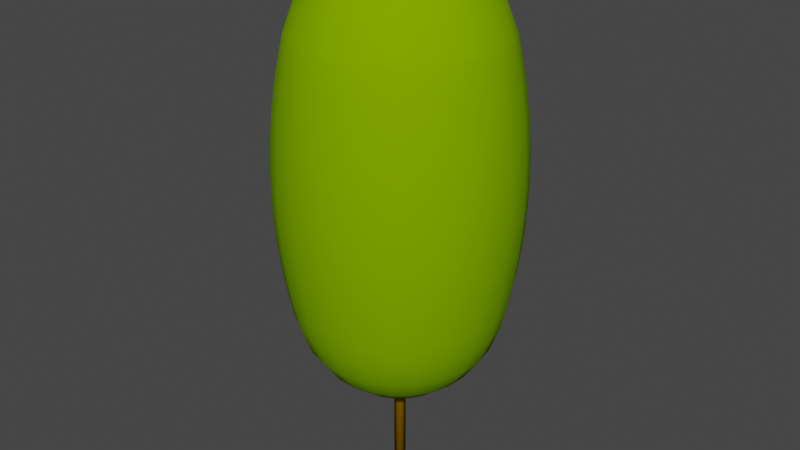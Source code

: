 # Source: LPo28m.blend  (saved by Blender 4.0.36; exported with 4.5.12 LTS)
import bpy
from mathutils import Matrix  # noqa: F401  (used for matrix-valued properties, if any)

bpy.ops.wm.read_factory_settings(use_empty=True)
scene = bpy.context.scene
scene.name = 'Scene'

# ---- collections
col_collection = bpy.data.collections.new('Collection'); scene.collection.children.link(col_collection)

# ---- materials (node trees are filled in below, after node groups)
mat_surface_style_3937 = bpy.data.materials.new('surface-style-3937')
mat_surface_style_3937.use_transparent_shadow = False
mat_surface_style_3937.diffuse_color = (0.1961, 0.3922, 0.0, 1.0)
mat_surface_style_3937.roughness = 1.0
mat_trunk = bpy.data.materials.new('Trunk')
mat_trunk.use_transparent_shadow = False
mat_trunk.diffuse_color = (0.3922, 0.1961, 0.0, 1.0)
mat_trunk.roughness = 1.0

# ---- material node trees
mat_surface_style_3937.use_nodes = True; mat_surface_style_3937.node_tree.nodes.clear()
_N = mat_surface_style_3937.node_tree.nodes; _L = mat_surface_style_3937.node_tree.links
n0 = _N.new('ShaderNodeBsdfPrincipled'); n0.name = 'Principled BSDF'; n0.location = (0, 300)
n0.inputs[0].default_value = (0.1961, 0.3922, 0.0, 1.0)
n0.inputs[2].default_value = 1.0
n0.inputs[3].default_value = 1.45
n0.inputs[13].default_value = 0.0
n1 = _N.new('ShaderNodeOutputMaterial'); n1.name = 'Material Output'; n1.location = (280, 300)
_L.new(n0.outputs[0], n1.inputs[0])
n1.is_active_output = True
mat_trunk.use_nodes = True; mat_trunk.node_tree.nodes.clear()
_N = mat_trunk.node_tree.nodes; _L = mat_trunk.node_tree.links
n0 = _N.new('ShaderNodeBsdfPrincipled'); n0.name = 'Principled BSDF'; n0.location = (0, 300)
n0.inputs[0].default_value = (0.3922, 0.1961, 0.0, 1.0)
n0.inputs[2].default_value = 1.0
n0.inputs[3].default_value = 1.45
n0.inputs[13].default_value = 0.0
n1 = _N.new('ShaderNodeOutputMaterial'); n1.name = 'Material Output'; n1.location = (280, 300)
_L.new(n0.outputs[0], n1.inputs[0])
n1.is_active_output = True

# ---- world
world_world = bpy.data.worlds.new('World'); scene.world = world_world
world_world.use_nodes = True; world_world.node_tree.nodes.clear()
_N = world_world.node_tree.nodes; _L = world_world.node_tree.links
n0 = _N.new('ShaderNodeOutputWorld'); n0.name = 'World Output'; n0.location = (300, 300)
n1 = _N.new('ShaderNodeBackground'); n1.name = 'Background'; n1.location = (10, 300)
n1.inputs[0].default_value = (0.05088, 0.05088, 0.05088, 1.0)
_L.new(n1.outputs[0], n0.inputs[0])
n0.is_active_output = True
world_world.color = (0.05088, 0.05088, 0.05088)
world_world.use_sun_shadow = False
world_world.sun_shadow_jitter_overblur = 0.0

# ---- meshes
me_lpo28m = bpy.data.meshes.new('LPo28m')
me_lpo28m.from_pydata([(1.39, 0.09854, 27.8), (1.317, 0.4549, 27.8), (1.863e-13, 3.682e-13, 28.0), (1.154, 0.7803, 27.8), (2.544, 0.8788, 27.21), (2.23, 1.507, 27.21), (3.598, 1.243, 26.27), (3.154, 2.132, 26.27), (1.764, 2.033, 27.21), (2.495, 2.875, 26.27), (1.178, 2.421, 27.21), (1.665, 3.423, 26.27), (0.9131, 1.052, 27.8), (0.6096, 1.253, 27.8), (3.055, 3.522, 25.04), (2.04, 4.192, 25.04), (2.685, 0.1904, 27.21), (3.797, 0.2692, 26.27), (3.863, 2.611, 25.04), (3.38, 3.896, 23.73), (3.408, 3.928, 23.62), (2.275, 4.676, 23.62), (2.257, 4.638, 23.73), (0.8852, 4.578, 25.04), (0.9873, 5.106, 23.62), (0.9793, 5.064, 23.73), (4.407, 1.522, 25.04), (4.273, 2.888, 23.73), (4.308, 2.912, 23.62), (1.368, -0.2646, 27.8), (2.643, -0.5111, 27.21), (3.738, -0.7228, 26.27), (4.578, -0.8852, 25.04), (4.651, 0.3297, 25.04), (4.875, 1.684, 23.73), (4.915, 1.698, 23.62), (5.145, 0.3648, 23.73), (5.187, 0.3677, 23.62), (5.064, -0.9793, 23.73), (5.106, -0.9873, 23.62), (1.253, -0.6096, 27.8), (2.421, -1.178, 27.21), (3.423, -1.665, 26.27), (4.192, -2.04, 25.04), (4.638, -2.257, 23.73), (4.676, -2.275, 23.62), (1.052, -0.9131, 27.8), (2.033, -1.764, 27.21), (2.875, -2.495, 26.27), (3.522, -3.055, 25.04), (3.896, -3.38, 23.73), (3.928, -3.408, 23.62), (0.7803, -1.154, 27.8), (1.507, -2.23, 27.21), (2.132, -3.154, 26.27), (2.611, -3.863, 25.04), (2.888, -4.273, 23.73), (2.912, -4.308, 23.62), (0.8788, -2.544, 27.21), (1.243, -3.598, 26.27), (1.522, -4.407, 25.04), (1.684, -4.875, 23.73), (1.698, -4.915, 23.62), (0.1904, -2.685, 27.21), (0.2692, -3.797, 26.27), (0.09854, -1.39, 27.8), (0.4549, -1.317, 27.8), (0.3297, -4.651, 25.04), (0.3648, -5.145, 23.73), (0.3677, -5.187, 23.62), (-0.2646, -1.368, 27.8), (-0.5111, -2.643, 27.21), (-0.7228, -3.738, 26.27), (-0.8852, -4.578, 25.04), (-0.9793, -5.064, 23.73), (-0.9873, -5.106, 23.62), (-2.257, -4.638, 23.73), (-2.04, -4.192, 25.04), (-2.275, -4.676, 23.62), (-3.38, -3.896, 23.73), (-3.055, -3.522, 25.04), (-3.408, -3.928, 23.62), (-3.863, -2.611, 25.04), (-4.273, -2.888, 23.73), (-4.308, -2.912, 23.62), (-3.154, -2.132, 26.27), (-2.495, -2.875, 26.27), (-2.23, -1.507, 27.21), (-1.764, -2.033, 27.21), (-1.154, -0.7803, 27.8), (-0.9131, -1.052, 27.8), (-1.317, -0.4549, 27.8), (-2.544, -0.8788, 27.21), (-3.598, -1.243, 26.27), (-4.407, -1.522, 25.04), (-4.875, -1.684, 23.73), (-4.915, -1.698, 23.62), (-1.39, -0.09854, 27.8), (-2.685, -0.1904, 27.21), (-3.797, -0.2692, 26.27), (-4.651, -0.3297, 25.04), (-5.145, -0.3648, 23.73), (-5.187, -0.3677, 23.62), (-1.368, 0.2646, 27.8), (-2.643, 0.5111, 27.21), (-3.738, 0.7228, 26.27), (-4.578, 0.8852, 25.04), (-5.064, 0.9793, 23.73), (-5.106, 0.9873, 23.62), (-0.6096, -1.253, 27.8), (-1.178, -2.421, 27.21), (-1.665, -3.423, 26.27), (-1.253, 0.6096, 27.8), (-2.421, 1.178, 27.21), (-3.423, 1.665, 26.27), (-4.192, 2.04, 25.04), (-4.638, 2.257, 23.73), (-4.676, 2.275, 23.62), (-1.052, 0.9131, 27.8), (-2.033, 1.764, 27.21), (-2.875, 2.495, 26.27), (-3.522, 3.055, 25.04), (-3.896, 3.38, 23.73), (-3.928, 3.408, 23.62), (-0.7803, 1.154, 27.8), (-1.507, 2.23, 27.21), (-2.132, 3.154, 26.27), (-2.611, 3.863, 25.04), (-2.888, 4.273, 23.73), (-2.912, 4.308, 23.62), (-0.4549, 1.317, 27.8), (-0.8788, 2.544, 27.21), (-1.243, 3.598, 26.27), (-1.522, 4.407, 25.04), (-1.684, 4.875, 23.73), (-1.698, 4.915, 23.62), (0.2646, 1.368, 27.8), (-0.09854, 1.39, 27.8), (0.5111, 2.643, 27.21), (0.7228, 3.738, 26.27), (-0.1904, 2.685, 27.21), (-0.2692, 3.797, 26.27), (-0.3297, 4.651, 25.04), (-0.3677, 5.187, 23.62), (-0.3648, 5.145, 23.73), (5.442, 0.3858, 22.45), (5.157, 1.781, 22.45), (5.652, 0.4007, 21.27), (5.356, 1.85, 21.27), (5.815, 0.4123, 20.09), (5.51, 1.903, 20.09), (5.932, 0.4206, 18.9), (5.621, 1.942, 18.9), (6.002, 0.4255, 17.7), (5.688, 1.965, 17.7), (4.927, 3.33, 18.9), (4.985, 3.37, 17.7), (4.83, 3.265, 20.09), (4.694, 3.173, 21.27), (4.52, 3.055, 22.45), (3.897, 4.492, 18.9), (3.943, 4.545, 17.7), (3.82, 4.403, 20.09), (3.713, 4.28, 21.27), (3.576, 4.121, 22.45), (2.602, 5.348, 18.9), (2.633, 5.411, 17.7), (1.129, 5.839, 18.9), (1.142, 5.908, 17.7), (2.551, 5.242, 20.09), (1.107, 5.724, 20.09), (2.479, 5.095, 21.27), (1.076, 5.563, 21.27), (2.387, 4.906, 22.45), (1.036, 5.357, 22.45), (-0.4206, 5.932, 18.9), (-0.4255, 6.002, 17.7), (2.638, 5.421, 17.1), (2.643, 5.432, 16.5), (1.147, 5.931, 16.5), (1.145, 5.919, 17.1), (5.699, 1.968, 17.1), (5.71, 1.972, 16.5), (5.005, 3.383, 16.5), (4.995, 3.376, 17.1), (5.688, 1.965, 15.3), (4.985, 3.37, 15.3), (6.026, 0.4272, 16.5), (6.002, 0.4255, 15.3), (5.932, 0.4206, 14.1), (5.621, 1.942, 14.1), (5.815, 0.4123, 12.91), (5.51, 1.903, 12.91), (5.652, 0.4007, 11.73), (5.356, 1.85, 11.73), (5.442, 0.3858, 10.55), (5.157, 1.781, 10.55), (5.187, 0.3677, 9.384), (4.915, 1.698, 9.384), (4.651, 0.3297, 7.957), (4.407, 1.522, 7.957), (3.797, 0.2692, 6.732), (3.598, 1.243, 6.732), (2.685, 0.1904, 5.792), (2.544, 0.8788, 5.792), (1.39, 0.09854, 5.202), (1.317, 0.4549, 5.202), (1.863e-13, 3.682e-13, 5.0), (1.368, -0.2646, 5.202), (1.154, 0.7803, 5.202), (2.23, 1.507, 5.792), (3.154, 2.132, 6.732), (3.863, 2.611, 7.957), (4.308, 2.912, 9.384), (4.52, 3.055, 10.55), (4.694, 3.173, 11.73), (4.83, 3.265, 12.91), (4.927, 3.33, 14.1), (0.9131, 1.052, 5.202), (1.764, 2.033, 5.792), (2.495, 2.875, 6.732), (3.055, 3.522, 7.957), (2.04, 4.192, 7.957), (1.665, 3.423, 6.732), (3.408, 3.928, 9.384), (2.275, 4.676, 9.384), (3.576, 4.121, 10.55), (2.387, 4.906, 10.55), (3.713, 4.28, 11.73), (2.479, 5.095, 11.73), (3.82, 4.403, 12.91), (3.897, 4.492, 14.1), (2.551, 5.242, 12.91), (3.943, 4.545, 15.3), (2.602, 5.348, 14.1), (2.633, 5.411, 15.3), (3.959, 4.563, 16.5), (0.8852, 4.578, 7.957), (0.7228, 3.738, 6.732), (1.178, 2.421, 5.792), (0.5111, 2.643, 5.792), (0.6096, 1.253, 5.202), (0.2646, 1.368, 5.202), (0.9873, 5.106, 9.384), (1.036, 5.357, 10.55), (1.076, 5.563, 11.73), (1.107, 5.724, 12.91), (5.931, -1.147, 16.5), (5.908, -1.142, 15.3), (5.839, -1.129, 14.1), (5.724, -1.107, 12.91), (5.563, -1.076, 11.73), (5.357, -1.036, 10.55), (5.106, -0.9873, 9.384), (4.578, -0.8852, 7.957), (3.738, -0.7228, 6.732), (2.643, -0.5111, 5.792), (3.951, 4.554, 17.1), (5.357, -1.036, 22.45), (5.563, -1.076, 21.27), (5.724, -1.107, 20.09), (5.839, -1.129, 18.9), (5.908, -1.142, 17.7), (5.432, -2.643, 16.5), (5.411, -2.633, 15.3), (5.348, -2.602, 14.1), (5.242, -2.551, 12.91), (5.095, -2.479, 11.73), (4.906, -2.387, 10.55), (4.676, -2.275, 9.384), (4.192, -2.04, 7.957), (3.423, -1.665, 6.732), (2.421, -1.178, 5.792), (1.253, -0.6096, 5.202), (6.014, 0.4264, 17.1), (4.906, -2.387, 22.45), (5.095, -2.479, 21.27), (5.242, -2.551, 20.09), (5.348, -2.602, 18.9), (5.411, -2.633, 17.7), (4.563, -3.959, 16.5), (4.545, -3.943, 15.3), (4.492, -3.897, 14.1), (4.403, -3.82, 12.91), (4.28, -3.713, 11.73), (4.121, -3.576, 10.55), (3.928, -3.408, 9.384), (3.522, -3.055, 7.957), (2.875, -2.495, 6.732), (2.033, -1.764, 5.792), (1.052, -0.9131, 5.202), (5.919, -1.145, 17.1), (5.421, -2.638, 17.1), (4.121, -3.576, 22.45), (4.28, -3.713, 21.27), (4.403, -3.82, 20.09), (4.492, -3.897, 18.9), (4.545, -3.943, 17.7), (3.383, -5.005, 16.5), (3.37, -4.985, 15.3), (3.33, -4.927, 14.1), (3.265, -4.83, 12.91), (3.173, -4.694, 11.73), (3.055, -4.52, 10.55), (2.912, -4.308, 9.384), (2.611, -3.863, 7.957), (2.132, -3.154, 6.732), (1.507, -2.23, 5.792), (0.7803, -1.154, 5.202), (4.554, -3.951, 17.1), (3.055, -4.52, 22.45), (3.173, -4.694, 21.27), (3.265, -4.83, 20.09), (3.33, -4.927, 18.9), (3.37, -4.985, 17.7), (1.972, -5.71, 16.5), (1.965, -5.688, 15.3), (1.942, -5.621, 14.1), (1.903, -5.51, 12.91), (1.85, -5.356, 11.73), (1.781, -5.157, 10.55), (1.698, -4.915, 9.384), (1.522, -4.407, 7.957), (1.243, -3.598, 6.732), (0.8788, -2.544, 5.792), (0.4549, -1.317, 5.202), (3.376, -4.995, 17.1), (1.781, -5.157, 22.45), (1.85, -5.356, 21.27), (1.903, -5.51, 20.09), (1.942, -5.621, 18.9), (1.965, -5.688, 17.7), (0.4272, -6.026, 16.5), (0.4255, -6.002, 15.3), (0.4206, -5.932, 14.1), (0.4123, -5.815, 12.91), (0.4007, -5.652, 11.73), (0.3858, -5.442, 10.55), (0.3677, -5.187, 9.384), (0.3297, -4.651, 7.957), (0.2692, -3.797, 6.732), (0.1904, -2.685, 5.792), (0.09854, -1.39, 5.202), (1.968, -5.699, 17.1), (0.3858, -5.442, 22.45), (0.4007, -5.652, 21.27), (0.4123, -5.815, 20.09), (0.4206, -5.932, 18.9), (0.4255, -6.002, 17.7), (-1.147, -5.931, 16.5), (-1.142, -5.908, 15.3), (-1.129, -5.839, 14.1), (-1.107, -5.724, 12.91), (-1.076, -5.563, 11.73), (-1.036, -5.357, 10.55), (-0.9873, -5.106, 9.384), (-0.8852, -4.578, 7.957), (-0.7228, -3.738, 6.732), (-0.5111, -2.643, 5.792), (-0.2646, -1.368, 5.202), (0.4264, -6.014, 17.1), (-1.036, -5.357, 22.45), (-1.076, -5.563, 21.27), (-1.107, -5.724, 20.09), (-1.129, -5.839, 18.9), (-1.142, -5.908, 17.7), (-2.643, -5.432, 16.5), (-2.633, -5.411, 15.3), (-2.602, -5.348, 14.1), (-2.551, -5.242, 12.91), (-2.479, -5.095, 11.73), (-2.387, -4.906, 10.55), (-2.275, -4.676, 9.384), (-2.04, -4.192, 7.957), (-1.665, -3.423, 6.732), (-1.178, -2.421, 5.792), (-0.6096, -1.253, 5.202), (-1.145, -5.919, 17.1), (-2.387, -4.906, 22.45), (-2.479, -5.095, 21.27), (-2.551, -5.242, 20.09), (-2.602, -5.348, 18.9), (-2.633, -5.411, 17.7), (-3.959, -4.563, 16.5), (-3.943, -4.545, 15.3), (-3.897, -4.492, 14.1), (-3.82, -4.403, 12.91), (-3.713, -4.28, 11.73), (-3.576, -4.121, 10.55), (-3.408, -3.928, 9.384), (-3.055, -3.522, 7.957), (-2.495, -2.875, 6.732), (-1.764, -2.033, 5.792), (-0.9131, -1.052, 5.202), (-2.638, -5.421, 17.1), (-3.576, -4.121, 22.45), (-3.713, -4.28, 21.27), (-3.82, -4.403, 20.09), (-3.897, -4.492, 18.9), (-3.943, -4.545, 17.7), (-5.005, -3.383, 16.5), (-4.985, -3.37, 15.3), (-4.927, -3.33, 14.1), (-4.83, -3.265, 12.91), (-4.694, -3.173, 11.73), (-4.52, -3.055, 10.55), (-4.308, -2.912, 9.384), (-3.863, -2.611, 7.957), (-3.154, -2.132, 6.732), (-2.23, -1.507, 5.792), (-1.154, -0.7803, 5.202), (-3.951, -4.554, 17.1), (-4.52, -3.055, 22.45), (-4.694, -3.173, 21.27), (-4.83, -3.265, 20.09), (-4.927, -3.33, 18.9), (-4.985, -3.37, 17.7), (-5.71, -1.972, 16.5), (-5.688, -1.965, 15.3), (-5.621, -1.942, 14.1), (-5.51, -1.903, 12.91), (-5.356, -1.85, 11.73), (-5.157, -1.781, 10.55), (-4.915, -1.698, 9.384), (-4.407, -1.522, 7.957), (-3.598, -1.243, 6.732), (-2.544, -0.8788, 5.792), (-1.317, -0.4549, 5.202), (-4.995, -3.376, 17.1), (-5.157, -1.781, 22.45), (-5.356, -1.85, 21.27), (-5.51, -1.903, 20.09), (-5.621, -1.942, 18.9), (-5.688, -1.965, 17.7), (-6.026, -0.4272, 16.5), (-6.002, -0.4255, 15.3), (-5.932, -0.4206, 14.1), (-5.815, -0.4123, 12.91), (-5.652, -0.4007, 11.73), (-5.442, -0.3858, 10.55), (-5.187, -0.3677, 9.384), (-4.651, -0.3297, 7.957), (-3.797, -0.2692, 6.732), (-2.685, -0.1904, 5.792), (-1.39, -0.09854, 5.202), (-5.699, -1.968, 17.1), (-5.442, -0.3858, 22.45), (-5.652, -0.4007, 21.27), (-5.815, -0.4123, 20.09), (-5.932, -0.4206, 18.9), (-6.002, -0.4255, 17.7), (-5.931, 1.147, 16.5), (-5.908, 1.142, 15.3), (-5.839, 1.129, 14.1), (-5.724, 1.107, 12.91), (-5.563, 1.076, 11.73), (-5.357, 1.036, 10.55), (-5.106, 0.9873, 9.384), (-4.578, 0.8852, 7.957), (-3.738, 0.7228, 6.732), (-2.643, 0.5111, 5.792), (-1.368, 0.2646, 5.202), (-6.014, -0.4264, 17.1), (-5.357, 1.036, 22.45), (-5.563, 1.076, 21.27), (-5.724, 1.107, 20.09), (-5.839, 1.129, 18.9), (-5.908, 1.142, 17.7), (-5.432, 2.643, 16.5), (-5.411, 2.633, 15.3), (-5.348, 2.602, 14.1), (-5.242, 2.551, 12.91), (-5.095, 2.479, 11.73), (-4.906, 2.387, 10.55), (-4.676, 2.275, 9.384), (-4.192, 2.04, 7.957), (-3.423, 1.665, 6.732), (-2.421, 1.178, 5.792), (-1.253, 0.6096, 5.202), (-5.919, 1.145, 17.1), (-4.906, 2.387, 22.45), (-5.095, 2.479, 21.27), (-5.242, 2.551, 20.09), (-5.348, 2.602, 18.9), (-5.411, 2.633, 17.7), (-4.563, 3.959, 16.5), (-4.545, 3.943, 15.3), (-4.492, 3.897, 14.1), (-4.403, 3.82, 12.91), (-4.28, 3.713, 11.73), (-4.121, 3.576, 10.55), (-3.928, 3.408, 9.384), (-3.522, 3.055, 7.957), (-2.875, 2.495, 6.732), (-2.033, 1.764, 5.792), (-1.052, 0.9131, 5.202), (-5.421, 2.638, 17.1), (-4.121, 3.576, 22.45), (-4.28, 3.713, 21.27), (-4.403, 3.82, 20.09), (-4.492, 3.897, 18.9), (-4.545, 3.943, 17.7), (-3.383, 5.005, 16.5), (-3.37, 4.985, 15.3), (-3.33, 4.927, 14.1), (-3.265, 4.83, 12.91), (-3.173, 4.694, 11.73), (-3.055, 4.52, 10.55), (-2.912, 4.308, 9.384), (-2.611, 3.863, 7.957), (-2.132, 3.154, 6.732), (-1.507, 2.23, 5.792), (-0.7803, 1.154, 5.202), (-4.554, 3.951, 17.1), (-3.055, 4.52, 22.45), (-3.173, 4.694, 21.27), (-3.265, 4.83, 20.09), (-3.33, 4.927, 18.9), (-3.37, 4.985, 17.7), (-1.972, 5.71, 16.5), (-1.965, 5.688, 15.3), (-1.942, 5.621, 14.1), (-1.903, 5.51, 12.91), (-1.85, 5.356, 11.73), (-1.781, 5.157, 10.55), (-1.698, 4.915, 9.384), (-1.522, 4.407, 7.957), (-1.243, 3.598, 6.732), (-0.8788, 2.544, 5.792), (-0.4549, 1.317, 5.202), (-3.376, 4.995, 17.1), (-1.781, 5.157, 22.45), (-1.85, 5.356, 21.27), (-1.903, 5.51, 20.09), (-1.942, 5.621, 18.9), (-1.965, 5.688, 17.7), (-0.4272, 6.026, 16.5), (-0.4255, 6.002, 15.3), (-0.4206, 5.932, 14.1), (-0.4123, 5.815, 12.91), (-0.4007, 5.652, 11.73), (-0.3858, 5.442, 10.55), (-0.3677, 5.187, 9.384), (-0.3297, 4.651, 7.957), (-0.2692, 3.797, 6.732), (-0.1904, 2.685, 5.792), (-0.09854, 1.39, 5.202), (-1.968, 5.699, 17.1), (-0.3858, 5.442, 22.45), (-0.4007, 5.652, 21.27), (-0.4123, 5.815, 20.09), (-0.4264, 6.014, 17.1), (1.142, 5.908, 15.3), (1.129, 5.839, 14.1), (-0.07765, 0.2898, 27.9), (2.265e-08, 0.3, 27.9), (-0.15, 0.2598, 27.9), (-0.2121, 0.2121, 27.9), (-0.2598, 0.15, 27.9), (-0.2898, 0.07765, 27.9), (-0.3, 2.265e-08, 27.9), (-0.2898, -0.07765, 27.9), (-0.2598, -0.15, 27.9), (-0.2121, -0.2121, 27.9), (-0.15, -0.2598, 27.9), (-0.07765, -0.2898, 27.9), (-2.265e-08, -0.3, 27.9), (0.07765, -0.2898, 27.9), (0.15, -0.2598, 27.9), (0.2121, -0.2121, 27.9), (0.2598, -0.15, 27.9), (0.2898, -0.07765, 27.9), (0.3, -2.265e-08, 27.9), (0.2898, 0.07765, 27.9), (0.2598, 0.15, 27.9), (0.2121, 0.2121, 27.9), (0.15, 0.2598, 27.9), (0.07765, 0.2898, 27.9), (-0.07765, -0.2898, 0.0), (-2.265e-08, -0.3, 0.0), (0.07765, -0.2898, 0.0), (0.15, -0.2598, 0.0), (0.2121, -0.2121, 0.0), (0.2598, -0.15, 0.0), (0.2898, -0.07765, 0.0), (0.3, -2.265e-08, 0.0), (0.2898, 0.07765, 0.0), (0.2598, 0.15, 0.0), (0.2121, 0.2121, 0.0), (0.15, 0.2598, 0.0), (0.07765, 0.2898, 0.0), (2.265e-08, 0.3, 0.0), (-0.07765, 0.2898, 0.0), (-0.15, 0.2598, 0.0), (-0.2121, 0.2121, 0.0), (-0.2598, 0.15, 0.0), (-0.2898, 0.07765, 0.0), (-0.3, 2.265e-08, 0.0), (-0.15, -0.2598, 0.0), (-0.2121, -0.2121, 0.0), (-0.2598, -0.15, 0.0), (-0.2898, -0.07765, 0.0)], [], [(1, 2, 0), (3, 2, 1), (1, 4, 5), (1, 5, 3), (4, 6, 7), (4, 7, 5), (8, 7, 9), (5, 7, 8), (11, 10, 8), (11, 8, 9), (12, 5, 8), (3, 5, 12), (10, 13, 12), (10, 12, 8), (12, 2, 3), (12, 13, 2), (9, 14, 15), (9, 15, 11), (1, 16, 4), (0, 16, 1), (4, 17, 6), (16, 17, 4), (18, 9, 7), (14, 9, 18), (21, 19, 20), (22, 19, 21), (14, 19, 22), (15, 14, 22), (22, 21, 24), (22, 24, 25), (22, 25, 23), (15, 22, 23), (18, 7, 6), (18, 6, 26), (27, 14, 18), (27, 20, 19), (27, 19, 14), (28, 20, 27), (0, 2, 29), (29, 30, 16), (29, 16, 0), (30, 31, 17), (30, 17, 16), (33, 17, 31), (33, 31, 32), (33, 6, 17), (26, 6, 33), (27, 18, 26), (34, 28, 27), (34, 27, 26), (35, 28, 34), (36, 26, 33), (34, 36, 37), (34, 26, 36), (35, 34, 37), (36, 32, 38), (36, 38, 39), (36, 33, 32), (37, 36, 39), (29, 2, 40), (29, 41, 30), (40, 41, 29), (41, 42, 31), (41, 31, 30), (32, 31, 42), (32, 42, 43), (38, 43, 44), (38, 44, 45), (38, 32, 43), (39, 38, 45), (40, 2, 46), (47, 41, 40), (46, 47, 40), (48, 42, 41), (47, 48, 41), (42, 48, 49), (43, 42, 49), (50, 44, 43), (50, 43, 49), (51, 45, 44), (51, 44, 50), (52, 53, 47), (52, 47, 46), (53, 54, 48), (53, 48, 47), (49, 48, 54), (49, 54, 55), (50, 56, 57), (50, 57, 51), (55, 56, 50), (49, 55, 50), (53, 59, 54), (58, 59, 53), (60, 54, 59), (55, 54, 60), (56, 61, 62), (56, 62, 57), (60, 61, 56), (55, 60, 56), (63, 64, 59), (63, 59, 58), (66, 63, 58), (65, 63, 66), (67, 59, 64), (60, 59, 67), (61, 67, 68), (61, 60, 67), (62, 68, 69), (62, 61, 68), (65, 71, 63), (70, 71, 65), (65, 2, 70), (71, 72, 64), (71, 64, 63), (73, 64, 72), (67, 64, 73), (68, 73, 74), (68, 67, 73), (69, 74, 75), (69, 68, 74), (73, 77, 76), (74, 73, 76), (75, 76, 78), (75, 74, 76), (76, 79, 81), (76, 81, 78), (77, 80, 79), (77, 79, 76), (79, 80, 82), (83, 79, 82), (84, 81, 79), (84, 79, 83), (85, 82, 80), (85, 80, 86), (86, 88, 87), (86, 87, 85), (88, 90, 89), (88, 89, 87), (2, 89, 90), (91, 89, 2), (92, 89, 91), (87, 89, 92), (93, 87, 92), (85, 87, 93), (85, 94, 82), (93, 94, 85), (95, 83, 82), (95, 82, 94), (96, 84, 83), (96, 83, 95), (97, 91, 2), (92, 91, 97), (92, 97, 98), (99, 92, 98), (93, 92, 99), (99, 100, 94), (99, 94, 93), (101, 102, 96), (101, 96, 95), (100, 95, 94), (100, 101, 95), (103, 97, 2), (98, 97, 103), (98, 103, 104), (99, 98, 104), (99, 104, 105), (105, 106, 100), (105, 100, 99), (107, 108, 102), (107, 102, 101), (106, 101, 100), (106, 107, 101), (46, 2, 52), (52, 58, 53), (66, 58, 52), (66, 2, 65), (52, 2, 66), (70, 2, 109), (70, 110, 71), (109, 110, 70), (109, 2, 90), (71, 111, 72), (110, 111, 71), (88, 110, 109), (90, 88, 109), (72, 111, 77), (73, 72, 77), (86, 111, 110), (88, 86, 110), (111, 86, 80), (77, 111, 80), (112, 103, 2), (113, 103, 112), (104, 103, 113), (114, 104, 113), (105, 104, 114), (115, 106, 105), (114, 115, 105), (116, 117, 108), (116, 108, 107), (116, 107, 106), (115, 116, 106), (118, 112, 2), (113, 112, 118), (113, 118, 119), (114, 113, 119), (114, 119, 120), (120, 121, 115), (120, 115, 114), (116, 115, 121), (122, 116, 121), (123, 117, 116), (123, 116, 122), (2, 124, 118), (125, 118, 124), (119, 118, 125), (126, 119, 125), (120, 119, 126), (120, 127, 121), (126, 127, 120), (123, 128, 129), (122, 128, 123), (121, 127, 128), (121, 128, 122), (130, 124, 2), (125, 124, 130), (125, 130, 131), (126, 125, 131), (126, 131, 132), (132, 133, 127), (132, 127, 126), (129, 134, 135), (128, 134, 129), (133, 134, 128), (127, 133, 128), (13, 136, 2), (137, 130, 2), (138, 136, 13), (138, 13, 10), (136, 137, 2), (11, 138, 10), (139, 138, 11), (138, 137, 136), (140, 137, 138), (11, 15, 23), (11, 23, 139), (132, 142, 133), (141, 142, 132), (141, 140, 138), (141, 138, 139), (139, 23, 142), (139, 142, 141), (25, 24, 143), (25, 143, 144), (142, 25, 144), (23, 25, 142), (144, 143, 135), (144, 135, 134), (142, 134, 133), (142, 144, 134), (140, 130, 137), (131, 130, 140), (132, 131, 140), (132, 140, 141), (35, 37, 145), (146, 35, 145), (147, 146, 145), (147, 148, 146), (149, 148, 147), (149, 150, 148), (151, 150, 149), (151, 152, 150), (153, 152, 151), (153, 154, 152), (152, 156, 155), (154, 156, 152), (150, 155, 157), (152, 155, 150), (148, 157, 158), (150, 157, 148), (146, 158, 159), (148, 158, 146), (35, 159, 28), (146, 159, 35), (155, 161, 160), (156, 161, 155), (155, 162, 157), (155, 160, 162), (157, 163, 158), (157, 162, 163), (158, 164, 159), (158, 163, 164), (159, 20, 28), (159, 164, 20), (166, 160, 161), (165, 160, 166), (168, 165, 166), (167, 165, 168), (167, 169, 165), (170, 169, 167), (165, 162, 160), (169, 162, 165), (172, 171, 169), (172, 169, 170), (174, 173, 171), (174, 171, 172), (171, 163, 162), (171, 162, 169), (24, 21, 173), (24, 173, 174), (171, 164, 163), (173, 164, 171), (173, 20, 164), (21, 20, 173), (176, 167, 168), (175, 167, 176), (179, 177, 178), (180, 177, 179), (168, 166, 177), (168, 177, 180), (154, 184, 156), (181, 183, 184), (181, 184, 154), (182, 183, 181), (185, 183, 182), (185, 186, 183), (188, 182, 187), (188, 185, 182), (188, 190, 185), (189, 190, 188), (189, 192, 190), (191, 192, 189), (191, 194, 192), (193, 194, 191), (193, 196, 194), (195, 196, 193), (198, 196, 195), (198, 195, 197), (200, 198, 197), (200, 197, 199), (202, 200, 199), (202, 199, 201), (201, 203, 204), (201, 204, 202), (203, 205, 206), (203, 206, 204), (205, 207, 206), (205, 208, 207), (206, 207, 209), (206, 209, 210), (204, 206, 210), (204, 210, 211), (202, 204, 211), (212, 200, 202), (211, 212, 202), (200, 213, 198), (200, 212, 213), (198, 214, 196), (198, 213, 214), (196, 215, 194), (196, 214, 215), (194, 216, 192), (194, 215, 216), (192, 217, 190), (192, 216, 217), (190, 186, 185), (190, 217, 186), (209, 207, 218), (210, 209, 218), (210, 218, 219), (211, 210, 219), (211, 219, 220), (220, 221, 212), (220, 212, 211), (222, 220, 223), (221, 220, 222), (225, 224, 221), (225, 221, 222), (227, 226, 224), (227, 224, 225), (229, 228, 226), (229, 226, 227), (221, 224, 213), (212, 221, 213), (214, 224, 226), (213, 224, 214), (215, 226, 228), (214, 226, 215), (216, 228, 230), (215, 228, 216), (217, 230, 231), (216, 230, 217), (229, 230, 228), (232, 230, 229), (217, 233, 186), (217, 231, 233), (234, 231, 230), (234, 230, 232), (235, 233, 231), (235, 231, 234), (183, 233, 236), (186, 233, 183), (235, 236, 233), (178, 236, 235), (237, 223, 238), (222, 223, 237), (240, 238, 223), (240, 223, 239), (241, 240, 239), (242, 240, 241), (207, 242, 241), (225, 222, 237), (225, 237, 243), (243, 227, 225), (244, 227, 243), (244, 229, 227), (245, 229, 244), (207, 241, 218), (245, 232, 229), (246, 232, 245), (218, 239, 219), (241, 239, 218), (219, 223, 220), (239, 223, 219), (248, 187, 247), (248, 188, 187), (249, 188, 248), (249, 189, 188), (189, 249, 250), (191, 189, 250), (191, 250, 251), (193, 191, 251), (193, 251, 252), (195, 193, 252), (195, 252, 253), (197, 195, 253), (254, 197, 253), (199, 197, 254), (255, 199, 254), (201, 199, 255), (201, 256, 203), (255, 256, 201), (203, 208, 205), (256, 208, 203), (177, 257, 236), (177, 236, 178), (166, 161, 257), (166, 257, 177), (156, 257, 161), (184, 257, 156), (183, 236, 257), (183, 257, 184), (145, 37, 39), (145, 39, 258), (147, 145, 258), (147, 258, 259), (149, 147, 259), (149, 259, 260), (151, 149, 260), (151, 260, 261), (261, 153, 151), (262, 153, 261), (264, 247, 263), (264, 248, 247), (264, 249, 248), (265, 249, 264), (266, 249, 265), (266, 250, 249), (267, 250, 266), (267, 251, 250), (267, 252, 251), (268, 252, 267), (269, 252, 268), (269, 253, 252), (270, 253, 269), (254, 253, 270), (271, 254, 270), (255, 254, 271), (255, 272, 256), (271, 272, 255), (272, 273, 208), (272, 208, 256), (208, 273, 207), (153, 181, 154), (274, 182, 181), (274, 181, 153), (187, 182, 274), (45, 258, 39), (275, 258, 45), (276, 258, 275), (276, 259, 258), (276, 260, 259), (277, 260, 276), (277, 261, 260), (278, 261, 277), (279, 261, 278), (279, 262, 261), (280, 264, 263), (281, 264, 280), (281, 265, 264), (282, 265, 281), (282, 266, 265), (283, 266, 282), (283, 267, 266), (284, 267, 283), (284, 268, 267), (285, 268, 284), (285, 269, 268), (286, 269, 285), (270, 269, 286), (287, 270, 286), (271, 270, 287), (271, 287, 288), (288, 289, 272), (288, 272, 271), (289, 290, 273), (289, 273, 272), (273, 290, 207), (262, 274, 153), (291, 187, 274), (291, 274, 262), (247, 187, 291), (279, 291, 262), (292, 291, 279), (263, 247, 291), (263, 291, 292), (293, 45, 51), (293, 275, 45), (294, 275, 293), (294, 276, 275), (295, 276, 294), (295, 277, 276), (296, 277, 295), (296, 278, 277), (297, 278, 296), (297, 279, 278), (281, 298, 299), (280, 298, 281), (281, 299, 300), (281, 300, 282), (283, 300, 301), (282, 300, 283), (283, 301, 302), (283, 302, 284), (284, 302, 303), (284, 303, 285), (285, 303, 304), (285, 304, 286), (286, 304, 305), (286, 305, 287), (287, 305, 306), (288, 287, 306), (307, 289, 288), (306, 307, 288), (308, 290, 289), (307, 308, 289), (290, 308, 207), (297, 292, 279), (309, 292, 297), (280, 263, 292), (280, 292, 309), (293, 57, 310), (51, 57, 293), (294, 310, 311), (293, 310, 294), (295, 311, 312), (294, 311, 295), (295, 312, 313), (295, 313, 296), (297, 313, 314), (296, 313, 297), (299, 315, 316), (298, 315, 299), (300, 316, 317), (299, 316, 300), (300, 317, 318), (300, 318, 301), (302, 318, 319), (301, 318, 302), (302, 319, 320), (302, 320, 303), (304, 320, 321), (303, 320, 304), (321, 322, 305), (304, 321, 305), (306, 305, 322), (306, 322, 323), (323, 324, 307), (323, 307, 306), (324, 325, 308), (324, 308, 307), (309, 326, 298), (309, 298, 280), (297, 314, 326), (297, 326, 309), (57, 62, 327), (57, 327, 310), (311, 327, 328), (310, 327, 311), (311, 328, 329), (311, 329, 312), (313, 329, 330), (312, 329, 313), (313, 330, 331), (313, 331, 314), (316, 332, 333), (315, 332, 316), (317, 333, 334), (316, 333, 317), (317, 334, 335), (317, 335, 318), (318, 335, 336), (318, 336, 319), (320, 336, 337), (319, 336, 320), (320, 337, 338), (321, 320, 338), (339, 321, 338), (322, 321, 339), (323, 322, 339), (323, 339, 340), (323, 341, 324), (340, 341, 323), (341, 342, 325), (341, 325, 324), (325, 342, 207), (326, 331, 343), (326, 343, 315), (326, 315, 298), (314, 331, 326), (327, 62, 69), (327, 69, 344), (327, 344, 345), (327, 345, 328), (329, 345, 346), (328, 345, 329), (330, 346, 347), (329, 346, 330), (330, 347, 348), (330, 348, 331), (333, 349, 350), (332, 349, 333), (333, 350, 351), (333, 351, 334), (334, 351, 352), (335, 334, 352), (335, 352, 353), (336, 335, 353), (337, 336, 353), (337, 353, 354), (337, 354, 355), (338, 337, 355), (356, 338, 355), (339, 338, 356), (340, 339, 356), (340, 356, 357), (340, 358, 341), (357, 358, 340), (358, 359, 342), (358, 342, 341), (342, 359, 207), (315, 360, 332), (343, 360, 315), (331, 348, 360), (331, 360, 343), (344, 69, 75), (344, 75, 361), (344, 361, 362), (345, 344, 362), (346, 345, 362), (346, 362, 363), (347, 346, 363), (347, 363, 364), (348, 364, 365), (347, 364, 348), (349, 366, 367), (349, 367, 350), (350, 367, 368), (350, 368, 351), (351, 368, 369), (351, 369, 352), (353, 369, 370), (352, 369, 353), (353, 370, 371), (353, 371, 354), (355, 371, 372), (354, 371, 355), (373, 355, 372), (356, 355, 373), (357, 356, 373), (357, 373, 374), (374, 375, 358), (374, 358, 357), (375, 376, 359), (375, 359, 358), (359, 376, 207), (332, 377, 349), (360, 377, 332), (348, 365, 377), (348, 377, 360), (75, 78, 378), (75, 378, 361), (362, 378, 379), (361, 378, 362), (362, 379, 380), (362, 380, 363), (364, 380, 381), (363, 380, 364), (365, 381, 382), (364, 381, 365), (367, 383, 384), (366, 383, 367), (367, 384, 385), (367, 385, 368), (369, 385, 386), (368, 385, 369), (370, 386, 387), (369, 386, 370), (370, 387, 388), (370, 388, 371), (372, 388, 389), (371, 388, 372), (389, 390, 373), (372, 389, 373), (374, 373, 390), (374, 390, 391), (391, 392, 375), (391, 375, 374), (392, 393, 376), (392, 376, 375), (376, 393, 207), (308, 325, 207), (377, 382, 394), (377, 394, 366), (377, 366, 349), (365, 382, 377), (78, 81, 395), (78, 395, 378), (379, 395, 396), (378, 395, 379), (379, 396, 397), (379, 397, 380), (380, 397, 398), (380, 398, 381), (382, 398, 399), (381, 398, 382), (400, 384, 383), (401, 384, 400), (402, 384, 401), (402, 385, 384), (402, 386, 385), (403, 386, 402), (404, 386, 403), (404, 387, 386), (405, 387, 404), (405, 388, 387), (406, 388, 405), (406, 389, 388), (407, 389, 406), (407, 390, 389), (408, 391, 390), (407, 408, 390), (391, 408, 409), (392, 391, 409), (392, 409, 410), (392, 410, 393), (410, 207, 393), (394, 399, 411), (394, 411, 383), (394, 383, 366), (382, 399, 394), (84, 395, 81), (412, 395, 84), (412, 396, 395), (413, 396, 412), (413, 397, 396), (414, 397, 413), (415, 397, 414), (415, 398, 397), (415, 399, 398), (416, 399, 415), (417, 401, 400), (418, 401, 417), (418, 402, 401), (419, 402, 418), (419, 403, 402), (420, 403, 419), (420, 404, 403), (421, 404, 420), (421, 405, 404), (422, 405, 421), (422, 406, 405), (423, 406, 422), (407, 406, 423), (424, 407, 423), (424, 425, 408), (424, 408, 407), (409, 408, 425), (409, 425, 426), (410, 409, 426), (410, 426, 427), (427, 207, 410), (428, 399, 416), (428, 411, 399), (400, 383, 411), (400, 411, 428), (429, 84, 96), (429, 412, 84), (430, 412, 429), (430, 413, 412), (431, 413, 430), (431, 414, 413), (432, 414, 431), (432, 415, 414), (433, 415, 432), (433, 416, 415), (435, 417, 434), (435, 418, 417), (435, 419, 418), (436, 419, 435), (436, 420, 419), (437, 420, 436), (437, 421, 420), (438, 421, 437), (439, 421, 438), (439, 422, 421), (439, 440, 423), (439, 423, 422), (423, 441, 424), (440, 441, 423), (424, 442, 425), (441, 442, 424), (426, 425, 442), (426, 442, 443), (444, 426, 443), (427, 426, 444), (444, 207, 427), (445, 416, 433), (445, 428, 416), (417, 400, 428), (417, 428, 445), (446, 429, 96), (102, 446, 96), (446, 430, 429), (447, 430, 446), (448, 430, 447), (448, 431, 430), (449, 431, 448), (449, 432, 431), (450, 432, 449), (450, 433, 432), (451, 435, 434), (452, 435, 451), (453, 435, 452), (453, 436, 435), (454, 437, 436), (453, 454, 436), (455, 438, 437), (454, 455, 437), (456, 439, 438), (455, 456, 438), (457, 440, 439), (456, 457, 439), (440, 458, 441), (457, 458, 440), (441, 459, 442), (458, 459, 441), (460, 442, 459), (443, 442, 460), (461, 443, 460), (444, 443, 461), (461, 207, 444), (462, 433, 450), (462, 417, 445), (462, 445, 433), (434, 417, 462), (108, 463, 446), (108, 446, 102), (463, 464, 447), (463, 447, 446), (464, 465, 448), (464, 448, 447), (465, 466, 449), (465, 449, 448), (466, 450, 449), (467, 450, 466), (468, 452, 451), (469, 452, 468), (469, 453, 452), (470, 453, 469), (470, 454, 453), (471, 454, 470), (471, 455, 454), (472, 455, 471), (472, 456, 455), (473, 456, 472), (473, 457, 456), (474, 457, 473), (474, 475, 458), (474, 458, 457), (475, 476, 459), (475, 459, 458), (460, 459, 476), (460, 476, 477), (461, 460, 477), (461, 477, 478), (478, 207, 461), (479, 450, 467), (479, 462, 450), (451, 434, 462), (451, 462, 479), (480, 108, 117), (480, 463, 108), (481, 463, 480), (481, 464, 463), (482, 464, 481), (482, 465, 464), (483, 465, 482), (483, 466, 465), (484, 466, 483), (484, 467, 466), (486, 468, 485), (486, 469, 468), (486, 470, 469), (487, 470, 486), (488, 470, 487), (488, 471, 470), (489, 471, 488), (489, 472, 471), (490, 472, 489), (490, 473, 472), (491, 473, 490), (491, 474, 473), (492, 474, 491), (492, 475, 474), (475, 493, 476), (492, 493, 475), (494, 476, 493), (477, 476, 494), (495, 477, 494), (478, 477, 495), (495, 207, 478), (496, 467, 484), (496, 479, 467), (468, 451, 479), (468, 479, 496), (123, 480, 117), (497, 480, 123), (497, 481, 480), (498, 481, 497), (498, 482, 481), (499, 482, 498), (499, 483, 482), (500, 483, 499), (501, 483, 500), (501, 484, 483), (486, 502, 503), (485, 502, 486), (487, 503, 504), (486, 503, 487), (488, 504, 505), (487, 504, 488), (489, 505, 506), (488, 505, 489), (490, 506, 507), (489, 506, 490), (491, 507, 508), (490, 507, 491), (508, 509, 492), (491, 508, 492), (509, 510, 493), (509, 493, 492), (494, 493, 510), (494, 510, 511), (495, 511, 512), (494, 511, 495), (512, 207, 495), (501, 496, 484), (513, 496, 501), (485, 468, 496), (485, 496, 513), (123, 129, 514), (123, 514, 497), (497, 514, 515), (497, 515, 498), (498, 515, 516), (498, 516, 499), (499, 516, 517), (499, 517, 500), (500, 517, 518), (500, 518, 501), (503, 519, 520), (502, 519, 503), (503, 520, 521), (503, 521, 504), (504, 521, 522), (504, 522, 505), (506, 522, 523), (505, 522, 506), (506, 523, 524), (506, 524, 507), (508, 524, 525), (507, 524, 508), (508, 525, 526), (508, 526, 509), (527, 510, 509), (526, 527, 509), (510, 527, 528), (511, 510, 528), (511, 528, 529), (512, 511, 529), (529, 207, 512), (513, 530, 502), (513, 502, 485), (501, 518, 530), (501, 530, 513), (129, 135, 531), (129, 531, 514), (515, 531, 532), (514, 531, 515), (515, 532, 533), (515, 533, 516), (517, 533, 534), (516, 533, 517), (518, 534, 535), (517, 534, 518), (520, 536, 537), (519, 536, 520), (520, 537, 538), (520, 538, 521), (522, 538, 539), (521, 538, 522), (522, 539, 540), (522, 540, 523), (523, 540, 541), (523, 541, 524), (541, 542, 525), (541, 525, 524), (525, 543, 526), (542, 543, 525), (543, 544, 527), (543, 527, 526), (545, 527, 544), (528, 527, 545), (529, 528, 545), (529, 545, 546), (546, 207, 529), (530, 547, 519), (530, 519, 502), (518, 535, 547), (518, 547, 530), (548, 531, 135), (143, 548, 135), (532, 548, 549), (531, 548, 532), (533, 549, 550), (532, 549, 533), (533, 550, 175), (533, 175, 534), (535, 175, 176), (534, 175, 535), (519, 551, 536), (547, 551, 519), (535, 176, 551), (535, 551, 547), (537, 179, 552), (536, 179, 537), (537, 552, 553), (537, 553, 538), (553, 246, 539), (553, 539, 538), (245, 540, 539), (246, 245, 539), (245, 244, 541), (245, 541, 540), (243, 542, 541), (244, 243, 541), (542, 237, 543), (243, 237, 542), (543, 238, 544), (237, 238, 543), (240, 544, 238), (545, 544, 240), (546, 545, 240), (546, 240, 242), (207, 546, 242), (536, 180, 179), (551, 180, 536), (176, 168, 180), (176, 180, 551), (24, 174, 548), (24, 548, 143), (172, 549, 548), (174, 172, 548), (172, 170, 550), (172, 550, 549), (167, 175, 550), (170, 167, 550), (553, 234, 232), (553, 232, 246), (552, 178, 235), (179, 178, 552), (552, 235, 234), (552, 234, 553), (568, 569, 570), (566, 567, 568), (572, 570, 571), (572, 568, 570), (565, 566, 568), (574, 572, 573), (563, 564, 565), (563, 565, 568), (575, 568, 572), (575, 572, 574), (577, 575, 576), (560, 561, 562), (560, 562, 563), (556, 555, 554), (556, 577, 555), (556, 568, 575), (556, 563, 568), (556, 575, 577), (556, 560, 563), (558, 559, 560), (558, 560, 556), (557, 558, 556), (566, 565, 578), (566, 578, 579), (567, 566, 579), (567, 579, 580), (568, 567, 580), (568, 580, 581), (569, 568, 581), (569, 581, 582), (582, 583, 570), (582, 570, 569), (583, 584, 571), (583, 571, 570), (584, 585, 572), (584, 572, 571), (585, 586, 573), (585, 573, 572), (586, 587, 574), (586, 574, 573), (587, 588, 575), (587, 575, 574), (576, 575, 588), (576, 588, 589), (577, 576, 589), (577, 589, 590), (555, 577, 590), (555, 590, 591), (554, 555, 591), (554, 591, 592), (556, 554, 592), (556, 592, 593), (557, 556, 593), (557, 593, 594), (594, 595, 558), (594, 558, 557), (595, 596, 559), (595, 559, 558), (596, 597, 560), (596, 560, 559), (565, 564, 598), (565, 598, 578), (564, 563, 599), (564, 599, 598), (600, 563, 562), (600, 599, 563), (601, 562, 561), (601, 600, 562), (597, 561, 560), (597, 601, 561), (590, 589, 588), (585, 588, 587), (585, 587, 586), (593, 592, 591), (593, 591, 590), (593, 590, 588), (583, 585, 584), (595, 594, 593), (581, 583, 582), (581, 588, 585), (581, 585, 583), (581, 593, 588), (579, 581, 580), (597, 596, 595), (597, 595, 593), (578, 581, 579), (600, 601, 597), (599, 578, 598), (599, 597, 593), (599, 593, 581), (599, 581, 578), (599, 600, 597)])
me_lpo28m.polygons.foreach_set('use_smooth', [True] * 1196)
me_lpo28m.polygons.foreach_set('material_index', [0, 0, 0, 0, 0, 0, 0, 0, 0, 0, 0, 0, 0, 0, 0, 0, 0, 0, 0, 0, 0, 0, 0, 0, 0, 0, 0, 0, 0, 0, 0, 0, 0, 0, 0, 0, 0, 0, 0, 0, 0, 0, 0, 0, 0, 0, 0, 0, 0, 0, 0, 0, 0, 0, 0, 0, 0, 0, 0, 0, 0, 0, 0, 0, 0, 0, 0, 0, 0, 0, 0, 0, 0, 0, 0, 0, 0, 0, 0, 0, 0, 0, 0, 0, 0, 0, 0, 0, 0, 0, 0, 0, 0, 0, 0, 0, 0, 0, 0, 0, 0, 0, 0, 0, 0, 0, 0, 0, 0, 0, 0, 0, 0, 0, 0, 0, 0, 0, 0, 0, 0, 0, 0, 0, 0, 0, 0, 0, 0, 0, 0, 0, 0, 0, 0, 0, 0, 0, 0, 0, 0, 0, 0, 0, 0, 0, 0, 0, 0, 0, 0, 0, 0, 0, 0, 0, 0, 0, 0, 0, 0, 0, 0, 0, 0, 0, 0, 0, 0, 0, 0, 0, 0, 0, 0, 0, 0, 0, 0, 0, 0, 0, 0, 0, 0, 0, 0, 0, 0, 0, 0, 0, 0, 0, 0, 0, 0, 0, 0, 0, 0, 0, 0, 0, 0, 0, 0, 0, 0, 0, 0, 0, 0, 0, 0, 0, 0, 0, 0, 0, 0, 0, 0, 0, 0, 0, 0, 0, 0, 0, 0, 0, 0, 0, 0, 0, 0, 0, 0, 0, 0, 0, 0, 0, 0, 0, 0, 0, 0, 0, 0, 0, 0, 0, 0, 0, 0, 0, 0, 0, 0, 0, 0, 0, 0, 0, 0, 0, 0, 0, 0, 0, 0, 0, 0, 0, 0, 0, 0, 0, 0, 0, 0, 0, 0, 0, 0, 0, 0, 0, 0, 0, 0, 0, 0, 0, 0, 0, 0, 0, 0, 0, 0, 0, 0, 0, 0, 0, 0, 0, 0, 0, 0, 0, 0, 0, 0, 0, 0, 0, 0, 0, 0, 0, 0, 0, 0, 0, 0, 0, 0, 0, 0, 0, 0, 0, 0, 0, 0, 0, 0, 0, 0, 0, 0, 0, 0, 0, 0, 0, 0, 0, 0, 0, 0, 0, 0, 0, 0, 0, 0, 0, 0, 0, 0, 0, 0, 0, 0, 0, 0, 0, 0, 0, 0, 0, 0, 0, 0, 0, 0, 0, 0, 0, 0, 0, 0, 0, 0, 0, 0, 0, 0, 0, 0, 0, 0, 0, 0, 0, 0, 0, 0, 0, 0, 0, 0, 0, 0, 0, 0, 0, 0, 0, 0, 0, 0, 0, 0, 0, 0, 0, 0, 0, 0, 0, 0, 0, 0, 0, 0, 0, 0, 0, 0, 0, 0, 0, 0, 0, 0, 0, 0, 0, 0, 0, 0, 0, 0, 0, 0, 0, 0, 0, 0, 0, 0, 0, 0, 0, 0, 0, 0, 0, 0, 0, 0, 0, 0, 0, 0, 0, 0, 0, 0, 0, 0, 0, 0, 0, 0, 0, 0, 0, 0, 0, 0, 0, 0, 0, 0, 0, 0, 0, 0, 0, 0, 0, 0, 0, 0, 0, 0, 0, 0, 0, 0, 0, 0, 0, 0, 0, 0, 0, 0, 0, 0, 0, 0, 0, 0, 0, 0, 0, 0, 0, 0, 0, 0, 0, 0, 0, 0, 0, 0, 0, 0, 0, 0, 0, 0, 0, 0, 0, 0, 0, 0, 0, 0, 0, 0, 0, 0, 0, 0, 0, 0, 0, 0, 0, 0, 0, 0, 0, 0, 0, 0, 0, 0, 0, 0, 0, 0, 0, 0, 0, 0, 0, 0, 0, 0, 0, 0, 0, 0, 0, 0, 0, 0, 0, 0, 0, 0, 0, 0, 0, 0, 0, 0, 0, 0, 0, 0, 0, 0, 0, 0, 0, 0, 0, 0, 0, 0, 0, 0, 0, 0, 0, 0, 0, 0, 0, 0, 0, 0, 0, 0, 0, 0, 0, 0, 0, 0, 0, 0, 0, 0, 0, 0, 0, 0, 0, 0, 0, 0, 0, 0, 0, 0, 0, 0, 0, 0, 0, 0, 0, 0, 0, 0, 0, 0, 0, 0, 0, 0, 0, 0, 0, 0, 0, 0, 0, 0, 0, 0, 0, 0, 0, 0, 0, 0, 0, 0, 0, 0, 0, 0, 0, 0, 0, 0, 0, 0, 0, 0, 0, 0, 0, 0, 0, 0, 0, 0, 0, 0, 0, 0, 0, 0, 0, 0, 0, 0, 0, 0, 0, 0, 0, 0, 0, 0, 0, 0, 0, 0, 0, 0, 0, 0, 0, 0, 0, 0, 0, 0, 0, 0, 0, 0, 0, 0, 0, 0, 0, 0, 0, 0, 0, 0, 0, 0, 0, 0, 0, 0, 0, 0, 0, 0, 0, 0, 0, 0, 0, 0, 0, 0, 0, 0, 0, 0, 0, 0, 0, 0, 0, 0, 0, 0, 0, 0, 0, 0, 0, 0, 0, 0, 0, 0, 0, 0, 0, 0, 0, 0, 0, 0, 0, 0, 0, 0, 0, 0, 0, 0, 0, 0, 0, 0, 0, 0, 0, 0, 0, 0, 0, 0, 0, 0, 0, 0, 0, 0, 0, 0, 0, 0, 0, 0, 0, 0, 0, 0, 0, 0, 0, 0, 0, 0, 0, 0, 0, 0, 0, 0, 0, 0, 0, 0, 0, 0, 0, 0, 0, 0, 0, 0, 0, 0, 0, 0, 0, 0, 0, 0, 0, 0, 0, 0, 0, 0, 0, 0, 0, 0, 0, 0, 0, 0, 0, 0, 0, 0, 0, 0, 0, 0, 0, 0, 0, 0, 0, 0, 0, 0, 0, 0, 0, 0, 0, 0, 0, 0, 0, 0, 0, 0, 0, 0, 0, 0, 0, 0, 0, 0, 0, 0, 0, 0, 0, 0, 0, 0, 0, 0, 0, 0, 0, 0, 0, 0, 0, 0, 0, 0, 0, 0, 0, 0, 0, 0, 0, 0, 0, 0, 0, 0, 0, 0, 0, 0, 0, 0, 0, 0, 0, 0, 0, 0, 0, 0, 0, 0, 0, 0, 0, 0, 0, 0, 0, 0, 0, 0, 0, 0, 0, 0, 0, 0, 0, 0, 0, 0, 0, 0, 0, 0, 0, 0, 0, 0, 0, 0, 0, 0, 0, 0, 0, 0, 0, 0, 0, 0, 0, 0, 0, 0, 0, 0, 0, 0, 0, 0, 0, 0, 0, 0, 0, 0, 0, 0, 0, 0, 0, 0, 0, 0, 0, 0, 0, 0, 0, 0, 0, 0, 0, 0, 0, 0, 0, 0, 0, 0, 0, 0, 0, 0, 0, 0, 0, 0, 0, 0, 0, 0, 0, 0, 0, 0, 0, 0, 0, 0, 0, 0, 0, 0, 0, 0, 0, 0, 0, 0, 0, 0, 0, 0, 0, 0, 0, 0, 0, 0, 0, 0, 0, 0, 0, 0, 0, 0, 0, 0, 0, 0, 0, 0, 0, 0, 0, 0, 0, 0, 0, 1, 1, 1, 1, 1, 1, 1, 1, 1, 1, 1, 1, 1, 1, 1, 1, 1, 1, 1, 1, 1, 1, 1, 1, 1, 1, 1, 1, 1, 1, 1, 1, 1, 1, 1, 1, 1, 1, 1, 1, 1, 1, 1, 1, 1, 1, 1, 1, 1, 1, 1, 1, 1, 1, 1, 1, 1, 1, 1, 1, 1, 1, 1, 1, 1, 1, 1, 1, 1, 1, 1, 1, 1, 1, 1, 1, 1, 1, 1, 1, 1, 1, 1, 1, 1, 1, 1, 1, 1, 1, 1, 1])
me_lpo28m.materials.append(mat_surface_style_3937)
me_lpo28m.materials.append(mat_trunk)
me_lpo28m.update()

# ---- objects
ob_lpo28m = bpy.data.objects.new('LPo28m', me_lpo28m)

# ---- transforms, parenting, visibility, modifiers, constraints
ob_lpo28m.location = (0.0, 0.0, 0.0)

# ---- collection membership
col_collection.objects.link(ob_lpo28m)

# ---- scene / render settings (as saved in the file)
scene.frame_start = 1; scene.frame_end = 250; scene.frame_set(1)
scene.render.engine = 'BLENDER_EEVEE_NEXT'
scene.render.image_settings.color_mode = 'RGB'
scene.cycles.sampling_pattern = 'TABULATED_SOBOL'
scene.view_settings.view_transform = 'Filmic'
bpy.context.view_layer.update()

# ---- added for rendering (the .blend has no active camera and no usable light): camera, sun
cam_auto = bpy.data.cameras.new('AutoCamera')
cam_auto.lens = 50.0
cam_auto.sensor_width = 36.0
cam_auto.clip_end = 1000.0
ob_auto_camera = bpy.data.objects.new('AutoCamera', cam_auto)
scene.collection.objects.link(ob_auto_camera)
ob_auto_camera.location = (30.3285, -36.3942, 38.2628)
ob_auto_camera.rotation_euler = (1.09748, -7.21219e-08, 0.694738)
scene.camera = ob_auto_camera
light_auto_sun = bpy.data.lights.new('AutoSun', 'SUN')
light_auto_sun.energy = 3.0
light_auto_sun.angle = 0.0523599
ob_auto_sun = bpy.data.objects.new('AutoSun', light_auto_sun)
scene.collection.objects.link(ob_auto_sun)
ob_auto_sun.rotation_euler = (0.872665, 0.174533, 0.523599)
bpy.context.view_layer.update()
